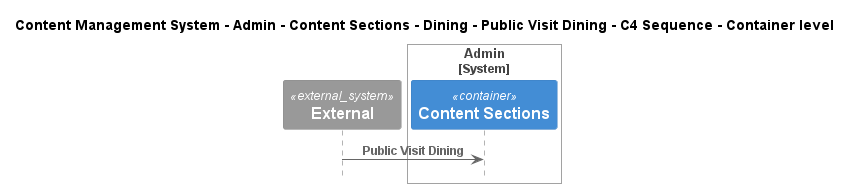

The diagram above was rendered by PlantUML. Its source (embedded in the PNG):
@startuml
!include ..\..\..\..\..\..\..\..\..\.c4s\C4_Sequence.puml

title Content Management System - Admin - Content Sections - Dining - Public Visit Dining - C4 Sequence - Container level

System_Ext(C4InterFlow.SoftwareSystems.ExternalSystem, "External", "")

System_Boundary(ContentManagementSystem.SoftwareSystems.Admin, "Admin")
    Container(ContentManagementSystem.SoftwareSystems.Admin.Containers.ContentSections, "Content Sections", "", "Content-Sections are primarily used for content classification, helping the CMS organize and manage different types of information, ensuring a clear structure for easy retrieval and display.")
Boundary_End()

Rel(C4InterFlow.SoftwareSystems.ExternalSystem, ContentManagementSystem.SoftwareSystems.Admin.Containers.ContentSections, "Public Visit Dining")


@enduml